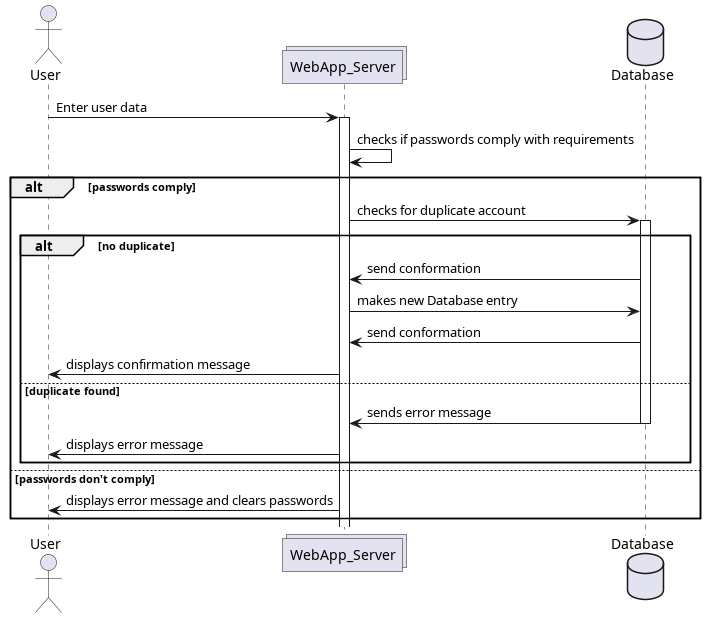

The diagram above was rendered by PlantUML. Its source (embedded in the PNG):
@startuml
actor User
collections WebApp_Server
database Database

User -> WebApp_Server : Enter user data
activate WebApp_Server
WebApp_Server -> WebApp_Server : checks if passwords comply with requirements

alt passwords comply
  WebApp_Server -> Database : checks for duplicate account
  activate Database
  alt no duplicate
    Database -> WebApp_Server : send conformation
    WebApp_Server -> Database : makes new Database entry
    Database -> WebApp_Server : send conformation
    WebApp_Server -> User: displays confirmation message
  else duplicate found
    Database -> WebApp_Server : sends error message
    deactivate Database
    WebApp_Server -> User : displays error message
  end
else passwords don't comply
  WebApp_Server -> User : displays error message and clears passwords
end
@enduml